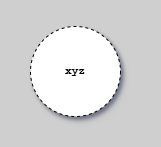

The diagram above was exported from draw.io. Its source (the exported page's mxGraphModel, read from the mxfile embedded in the PNG):
<mxGraphModel dx="4166" dy="-6607" grid="1" gridSize="10" guides="1" tooltips="1" connect="1" arrows="1" fold="1" page="1" pageScale="1" pageWidth="1654" pageHeight="1169" background="#CFCFCF" math="0" shadow="1">
  <root>
    <mxCell id="0" />
    <mxCell id="1" parent="0" />
    <mxCell id="border-rect" style="rounded=0;strokeColor=none;fillColor=none;" vertex="1" parent="1">
      <mxGeometry x="-2660" y="7014" width="150" height="136" as="geometry" />
    </mxCell>
    <mxCell id="WcbV62sDksRO1fUvhthj-11" value="xyz" style="ellipse;whiteSpace=wrap;html=1;aspect=fixed;strokeColor=default;dashed=1;fontSize=11;fontStyle=1;fontFamily=Courier New;shadow=1;" parent="1" vertex="1">
      <mxGeometry x="-2630" y="7040" width="90" height="90" as="geometry" />
    </mxCell>
  </root>
</mxGraphModel>